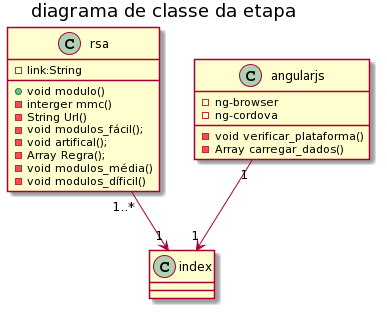

The diagram above was rendered by PlantUML. Its source (embedded in the PNG):
@startuml
title diagrama de classe da etapa fácil
Class "rsa"{
 -link:String
 +void modulo()
 -interger mmc()
 -String Url()
 - void modulos_fácil();
 - void artifical();
 - Array Regra();
- void modulos_média()
- void modulos_díficil()
}

class angularjs{
 -ng-browser
 -ng-cordova
 -void verificar_plataforma()
 - Array carregar_dados()
}

rsa "1..*" -->"1" index
angularjs "1" -->"1" index
@enduml